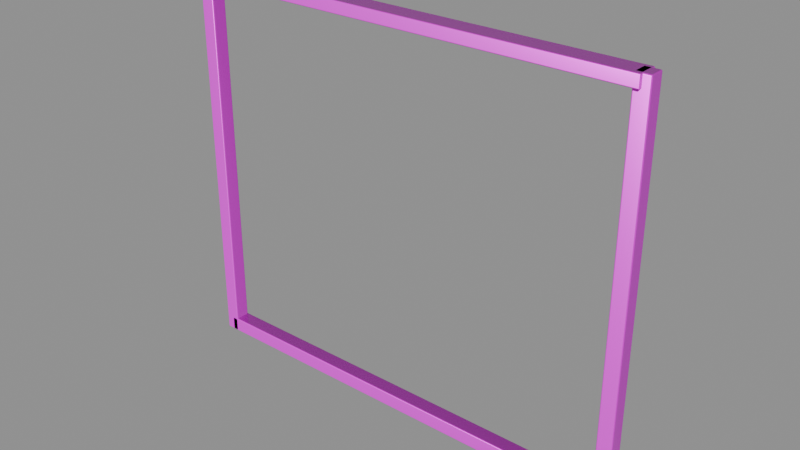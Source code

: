 # Source: model.blend  (saved by Blender 4.5.92; exported with 4.5.12 LTS)
import bpy
from mathutils import Matrix  # noqa: F401  (used for matrix-valued properties, if any)

bpy.ops.wm.read_factory_settings(use_empty=True)
scene = bpy.context.scene
scene.name = 'Empty'

# ---- collections
col_ast_34_002_____b = bpy.data.collections.new('AST_34_002_结构件_B'); scene.collection.children.link(col_ast_34_002_____b)

# ---- images (referenced by path relative to the original .blend; pixels are not part of the script)
import os
ASSET_DIR = os.environ.get("B2B_ASSET_DIR", "")  # directory of the original .blend (textures are referenced by path, not embedded)
HERE = os.path.dirname(os.path.abspath(__file__))  # packed textures are extracted next to this script under _unpacked/

def load_image(name, relpath, width, height, colorspace="sRGB"):
    """Load a texture the original file referenced (path relative to the .blend, or extracted next to this script)."""
    p = next((c for c in (os.path.join(HERE, relpath), os.path.join(ASSET_DIR, relpath)) if relpath and os.path.exists(c)), "")
    if p:
        img = bpy.data.images.load(p, check_existing=True)
        img.name = name
    else:  # same state as the original file: an image datablock whose file is absent (Cycles renders it pink)
        img = bpy.data.images.new(name, width, height)
        img.source = "FILE"
        img.filepath = "//" + (relpath or name)
    img.colorspace_settings.name = colorspace
    return img
img_oak_wood_basecolor_png = load_image('oak_wood_basecolor.png', 'oak_wood_basecolor.png', 1024, 1024, 'sRGB')
img_oak_wood_ao_png = load_image('oak_wood_ao.png', 'oak_wood_ao.png', 1024, 1024, 'Non-Color')
img_oak_wood_roughness_png = load_image('oak_wood_roughness.png', 'oak_wood_roughness.png', 1024, 1024, 'Non-Color')
img_oak_wood_metallic_png = load_image('oak_wood_metallic.png', 'oak_wood_metallic.png', 1024, 1024, 'Non-Color')
img_oak_wood_specular_png = load_image('oak_wood_specular.png', 'oak_wood_specular.png', 1024, 1024, 'Non-Color')
img_oak_wood_normal_png = load_image('oak_wood_normal.png', 'oak_wood_normal.png', 1024, 1024, 'Non-Color')
img_oak_wood_height_png = load_image('oak_wood_height.png', 'oak_wood_height.png', 1024, 1024, 'Non-Color')
img_oak_wood_displacement_png = load_image('oak_wood_displacement.png', 'oak_wood_displacement.png', 1024, 1024, 'Non-Color')

# ---- materials (node trees are filled in below, after node groups)
mat_oak_wood = bpy.data.materials.new('oak_wood')
mat_oak_wood.diffuse_color = (0.6, 0.6, 0.6, 1.0)

# ---- material node trees
mat_oak_wood.use_nodes = True; mat_oak_wood.node_tree.nodes.clear()
_N = mat_oak_wood.node_tree.nodes; _L = mat_oak_wood.node_tree.links
n0 = _N.new('ShaderNodeOutputMaterial'); n0.name = 'Material Output'; n0.location = (1100, 0)
n1 = _N.new('ShaderNodeBsdfPrincipled'); n1.name = 'Principled BSDF'; n1.location = (760, 0)
n2 = _N.new('ShaderNodeNewGeometry'); n2.name = 'Geometry'; n2.location = (-1300, 0)
n3 = _N.new('ShaderNodeVectorMath'); n3.name = 'Vector Math'; n3.location = (-1080, 0)
n3.operation = 'SCALE'
n3.inputs[3].default_value = 1.8
n4 = _N.new('ShaderNodeTexImage'); n4.name = 'Image Texture'; n4.location = (-820, 520)
n4.label = 'basecolor'
n4.image = img_oak_wood_basecolor_png
n4.projection = 'BOX'
n4.projection_blend = 0.15
n5 = _N.new('ShaderNodeTexImage'); n5.name = 'Image Texture.001'; n5.location = (-820, 300)
n5.label = 'ao'
n5.image = img_oak_wood_ao_png
n5.projection = 'BOX'
n5.projection_blend = 0.15
n6 = _N.new('ShaderNodeTexImage'); n6.name = 'Image Texture.002'; n6.location = (-820, 90)
n6.label = 'roughness'
n6.image = img_oak_wood_roughness_png
n6.projection = 'BOX'
n6.projection_blend = 0.15
n7 = _N.new('ShaderNodeTexImage'); n7.name = 'Image Texture.003'; n7.location = (-820, -120)
n7.label = 'metallic'
n7.image = img_oak_wood_metallic_png
n7.projection = 'BOX'
n7.projection_blend = 0.15
n8 = _N.new('ShaderNodeTexImage'); n8.name = 'Image Texture.004'; n8.location = (-820, -330)
n8.label = 'specular'
n8.image = img_oak_wood_specular_png
n8.projection = 'BOX'
n8.projection_blend = 0.15
n9 = _N.new('ShaderNodeTexImage'); n9.name = 'Image Texture.005'; n9.location = (-820, -540)
n9.label = 'normal'
n9.image = img_oak_wood_normal_png
n9.projection = 'BOX'
n9.projection_blend = 0.15
n10 = _N.new('ShaderNodeTexImage'); n10.name = 'Image Texture.006'; n10.location = (-820, -750)
n10.label = 'height'
n10.image = img_oak_wood_height_png
n10.projection = 'BOX'
n10.projection_blend = 0.15
n11 = _N.new('ShaderNodeTexImage'); n11.name = 'Image Texture.007'; n11.location = (-820, -960)
n11.label = 'displacement'
n11.image = img_oak_wood_displacement_png
n11.projection = 'BOX'
n11.projection_blend = 0.15
n12 = _N.new('ShaderNodeMixRGB'); n12.name = 'Mix (Legacy)'; n12.location = (-260, 480)
n12.blend_type = 'MULTIPLY'
n12.inputs[0].default_value = 0.78
n13 = _N.new('ShaderNodeNormalMap'); n13.name = 'Normal Map'; n13.location = (60, -420)
n13.inputs[0].default_value = 0.52
n14 = _N.new('ShaderNodeBump'); n14.name = 'Bump'; n14.location = (300, -420)
n14.inputs[0].default_value = 0.14
n14.inputs[1].default_value = 0.0025
n15 = _N.new('ShaderNodeDisplacement'); n15.name = 'Displacement'; n15.location = (300, -700)
n15.inputs[2].default_value = 0.012
_L.new(n1.outputs[0], n0.inputs[0])
_L.new(n2.outputs[0], n3.inputs[0])
_L.new(n3.outputs[0], n4.inputs[0])
_L.new(n3.outputs[0], n5.inputs[0])
_L.new(n3.outputs[0], n6.inputs[0])
_L.new(n3.outputs[0], n7.inputs[0])
_L.new(n3.outputs[0], n8.inputs[0])
_L.new(n3.outputs[0], n9.inputs[0])
_L.new(n3.outputs[0], n10.inputs[0])
_L.new(n3.outputs[0], n11.inputs[0])
_L.new(n4.outputs[0], n12.inputs[1])
_L.new(n5.outputs[0], n12.inputs[2])
_L.new(n12.outputs[0], n1.inputs[0])
_L.new(n6.outputs[0], n1.inputs[2])
_L.new(n7.outputs[0], n1.inputs[1])
_L.new(n8.outputs[0], n1.inputs[13])
_L.new(n9.outputs[0], n13.inputs[1])
_L.new(n10.outputs[0], n14.inputs[3])
_L.new(n13.outputs[0], n14.inputs[4])
_L.new(n14.outputs[0], n1.inputs[5])
_L.new(n11.outputs[0], n15.inputs[0])
_L.new(n15.outputs[0], n0.inputs[2])
n0.is_active_output = True

# ---- meshes
me_cube_379 = bpy.data.meshes.new('Cube.379')
me_cube_379.from_pydata([(-1.5, -0.05, -0.05), (-1.5, -0.05, 0.05), (-1.5, 0.05, -0.05), (-1.5, 0.05, 0.05), (1.5, -0.05, -0.05), (1.5, -0.05, 0.05), (1.5, 0.05, -0.05), (1.5, 0.05, 0.05)], [], [(0, 1, 3, 2), (2, 3, 7, 6), (6, 7, 5, 4), (4, 5, 1, 0), (2, 6, 4, 0), (7, 3, 1, 5)])
_uv = me_cube_379.uv_layers.new(name='UVMap')
_uv.uv.foreach_set('vector', [0.375, 0.0, 0.625, 0.0, 0.625, 0.25, 0.375, 0.25, 0.375, 0.25, 0.625, 0.25, 0.625, 0.5, 0.375, 0.5, 0.375, 0.5, 0.625, 0.5, 0.625, 0.75, 0.375, 0.75, 0.375, 0.75, 0.625, 0.75, 0.625, 1.0, 0.375, 1.0, 0.125, 0.5, 0.375, 0.5, 0.375, 0.75, 0.125, 0.75, 0.625, 0.5, 0.875, 0.5, 0.875, 0.75, 0.625, 0.75])
me_cube_379.materials.append(mat_oak_wood)
me_cube_379.update()
me_cube_380 = bpy.data.meshes.new('Cube.380')
me_cube_380.from_pydata([(-1.5, -0.01, -0.006), (-1.5, -0.01, 0.006), (-1.5, 0.01, -0.006), (-1.5, 0.01, 0.006), (1.5, -0.01, -0.006), (1.5, -0.01, 0.006), (1.5, 0.01, -0.006), (1.5, 0.01, 0.006)], [], [(0, 1, 3, 2), (2, 3, 7, 6), (6, 7, 5, 4), (4, 5, 1, 0), (2, 6, 4, 0), (7, 3, 1, 5)])
_uv = me_cube_380.uv_layers.new(name='UVMap')
_uv.uv.foreach_set('vector', [0.375, 0.0, 0.625, 0.0, 0.625, 0.25, 0.375, 0.25, 0.375, 0.25, 0.625, 0.25, 0.625, 0.5, 0.375, 0.5, 0.375, 0.5, 0.625, 0.5, 0.625, 0.75, 0.375, 0.75, 0.375, 0.75, 0.625, 0.75, 0.625, 1.0, 0.375, 1.0, 0.125, 0.5, 0.375, 0.5, 0.375, 0.75, 0.125, 0.75, 0.625, 0.5, 0.875, 0.5, 0.875, 0.75, 0.625, 0.75])
me_cube_380.materials.append(mat_oak_wood)
me_cube_380.update()
me_cube_381 = bpy.data.meshes.new('Cube.381')
me_cube_381.from_pydata([(-0.05, -0.05, -1.3), (-0.05, -0.05, 1.3), (-0.05, 0.05, -1.3), (-0.05, 0.05, 1.3), (0.05, -0.05, -1.3), (0.05, -0.05, 1.3), (0.05, 0.05, -1.3), (0.05, 0.05, 1.3)], [], [(0, 1, 3, 2), (2, 3, 7, 6), (6, 7, 5, 4), (4, 5, 1, 0), (2, 6, 4, 0), (7, 3, 1, 5)])
_uv = me_cube_381.uv_layers.new(name='UVMap')
_uv.uv.foreach_set('vector', [0.375, 0.0, 0.625, 0.0, 0.625, 0.25, 0.375, 0.25, 0.375, 0.25, 0.625, 0.25, 0.625, 0.5, 0.375, 0.5, 0.375, 0.5, 0.625, 0.5, 0.625, 0.75, 0.375, 0.75, 0.375, 0.75, 0.625, 0.75, 0.625, 1.0, 0.375, 1.0, 0.125, 0.5, 0.375, 0.5, 0.375, 0.75, 0.125, 0.75, 0.625, 0.5, 0.875, 0.5, 0.875, 0.75, 0.625, 0.75])
me_cube_381.materials.append(mat_oak_wood)
me_cube_381.update()
me_cube_382 = bpy.data.meshes.new('Cube.382')
me_cube_382.from_pydata([(-0.05, -0.05, -1.3), (-0.05, -0.05, 1.3), (-0.05, 0.05, -1.3), (-0.05, 0.05, 1.3), (0.05, -0.05, -1.3), (0.05, -0.05, 1.3), (0.05, 0.05, -1.3), (0.05, 0.05, 1.3)], [], [(0, 1, 3, 2), (2, 3, 7, 6), (6, 7, 5, 4), (4, 5, 1, 0), (2, 6, 4, 0), (7, 3, 1, 5)])
_uv = me_cube_382.uv_layers.new(name='UVMap')
_uv.uv.foreach_set('vector', [0.375, 0.0, 0.625, 0.0, 0.625, 0.25, 0.375, 0.25, 0.375, 0.25, 0.625, 0.25, 0.625, 0.5, 0.375, 0.5, 0.375, 0.5, 0.625, 0.5, 0.625, 0.75, 0.375, 0.75, 0.375, 0.75, 0.625, 0.75, 0.625, 1.0, 0.375, 1.0, 0.125, 0.5, 0.375, 0.5, 0.375, 0.75, 0.125, 0.75, 0.625, 0.5, 0.875, 0.5, 0.875, 0.75, 0.625, 0.75])
me_cube_382.materials.append(mat_oak_wood)
me_cube_382.update()
me_cube_383 = bpy.data.meshes.new('Cube.383')
me_cube_383.from_pydata([(-1.5, -0.07, -0.04), (-1.5, -0.07, 0.04), (-1.5, 0.07, -0.04), (-1.5, 0.07, 0.04), (1.5, -0.07, -0.04), (1.5, -0.07, 0.04), (1.5, 0.07, -0.04), (1.5, 0.07, 0.04)], [], [(0, 1, 3, 2), (2, 3, 7, 6), (6, 7, 5, 4), (4, 5, 1, 0), (2, 6, 4, 0), (7, 3, 1, 5)])
_uv = me_cube_383.uv_layers.new(name='UVMap')
_uv.uv.foreach_set('vector', [0.375, 0.0, 0.625, 0.0, 0.625, 0.25, 0.375, 0.25, 0.375, 0.25, 0.625, 0.25, 0.625, 0.5, 0.375, 0.5, 0.375, 0.5, 0.625, 0.5, 0.625, 0.75, 0.375, 0.75, 0.375, 0.75, 0.625, 0.75, 0.625, 1.0, 0.375, 1.0, 0.125, 0.5, 0.375, 0.5, 0.375, 0.75, 0.125, 0.75, 0.625, 0.5, 0.875, 0.5, 0.875, 0.75, 0.625, 0.75])
me_cube_383.materials.append(mat_oak_wood)
me_cube_383.update()
me_cube_384 = bpy.data.meshes.new('Cube.384')
me_cube_384.from_pydata([(-1.5, -0.015, -0.01), (-1.5, -0.015, 0.01), (-1.5, 0.015, -0.01), (-1.5, 0.015, 0.01), (1.5, -0.015, -0.01), (1.5, -0.015, 0.01), (1.5, 0.015, -0.01), (1.5, 0.015, 0.01)], [], [(0, 1, 3, 2), (2, 3, 7, 6), (6, 7, 5, 4), (4, 5, 1, 0), (2, 6, 4, 0), (7, 3, 1, 5)])
_uv = me_cube_384.uv_layers.new(name='UVMap')
_uv.uv.foreach_set('vector', [0.375, 0.0, 0.625, 0.0, 0.625, 0.25, 0.375, 0.25, 0.375, 0.25, 0.625, 0.25, 0.625, 0.5, 0.375, 0.5, 0.375, 0.5, 0.625, 0.5, 0.625, 0.75, 0.375, 0.75, 0.375, 0.75, 0.625, 0.75, 0.625, 1.0, 0.375, 1.0, 0.125, 0.5, 0.375, 0.5, 0.375, 0.75, 0.125, 0.75, 0.625, 0.5, 0.875, 0.5, 0.875, 0.75, 0.625, 0.75])
me_cube_384.materials.append(mat_oak_wood)
me_cube_384.update()

# ---- objects
ob_ast_34_002_____b_p00_box = bpy.data.objects.new('AST_34_002_结构件_B_p00_box', me_cube_379)
ob_ast_34_002_____b_p01_box = bpy.data.objects.new('AST_34_002_结构件_B_p01_box', me_cube_380)
ob_ast_34_002_____b_p02_box = bpy.data.objects.new('AST_34_002_结构件_B_p02_box', me_cube_381)
ob_ast_34_002_____b_p03_box = bpy.data.objects.new('AST_34_002_结构件_B_p03_box', me_cube_382)
ob_ast_34_002_____b_p04_box = bpy.data.objects.new('AST_34_002_结构件_B_p04_box', me_cube_383)
ob_ast_34_002_____b_p05_box = bpy.data.objects.new('AST_34_002_结构件_B_p05_box', me_cube_384)

# ---- transforms, parenting, visibility, modifiers, constraints
ob_ast_34_002_____b_p00_box.location = (0.0, 0.0, 0.05)
_m = ob_ast_34_002_____b_p00_box.modifiers.new('edge_bevel', 'BEVEL')
_m.width = 0.008
_m.width_pct = 0.008
_m.segments = 3
_m = ob_ast_34_002_____b_p00_box.modifiers.new('weighted_normal', 'WEIGHTED_NORMAL')
ob_ast_34_002_____b_p01_box.location = (0.0, 0.051, 0.085)
_m = ob_ast_34_002_____b_p01_box.modifiers.new('edge_bevel', 'BEVEL')
_m.width = 0.003
_m.width_pct = 0.003
_m.segments = 3
_m = ob_ast_34_002_____b_p01_box.modifiers.new('weighted_normal', 'WEIGHTED_NORMAL')
ob_ast_34_002_____b_p02_box.location = (-1.5, 0.0, 1.3)
_m = ob_ast_34_002_____b_p02_box.modifiers.new('edge_bevel', 'BEVEL')
_m.width = 0.008
_m.width_pct = 0.008
_m.segments = 3
_m = ob_ast_34_002_____b_p02_box.modifiers.new('weighted_normal', 'WEIGHTED_NORMAL')
ob_ast_34_002_____b_p03_box.location = (1.5, 0.0, 1.3)
_m = ob_ast_34_002_____b_p03_box.modifiers.new('edge_bevel', 'BEVEL')
_m.width = 0.008
_m.width_pct = 0.008
_m.segments = 3
_m = ob_ast_34_002_____b_p03_box.modifiers.new('weighted_normal', 'WEIGHTED_NORMAL')
ob_ast_34_002_____b_p04_box.location = (0.0, 0.0, 2.56)
_m = ob_ast_34_002_____b_p04_box.modifiers.new('edge_bevel', 'BEVEL')
_m.width = 0.006
_m.width_pct = 0.006
_m.segments = 3
_m = ob_ast_34_002_____b_p04_box.modifiers.new('weighted_normal', 'WEIGHTED_NORMAL')
ob_ast_34_002_____b_p05_box.location = (0.0, 0.08, 2.5)
_m = ob_ast_34_002_____b_p05_box.modifiers.new('edge_bevel', 'BEVEL')
_m.width = 0.003
_m.width_pct = 0.003
_m.segments = 3
_m = ob_ast_34_002_____b_p05_box.modifiers.new('weighted_normal', 'WEIGHTED_NORMAL')

# ---- collection membership
col_ast_34_002_____b.objects.link(ob_ast_34_002_____b_p00_box)
col_ast_34_002_____b.objects.link(ob_ast_34_002_____b_p01_box)
col_ast_34_002_____b.objects.link(ob_ast_34_002_____b_p02_box)
col_ast_34_002_____b.objects.link(ob_ast_34_002_____b_p03_box)
col_ast_34_002_____b.objects.link(ob_ast_34_002_____b_p04_box)
col_ast_34_002_____b.objects.link(ob_ast_34_002_____b_p05_box)

# ---- scene / render settings (as saved in the file)
scene.frame_start = 1; scene.frame_end = 250; scene.frame_set(1)
scene.render.engine = 'BLENDER_EEVEE_NEXT'
scene.render.image_settings.exr_codec = 'NONE'
scene.render.simplify_subdivision_render = 0
scene.render.simplify_child_particles_render = 0.0
scene.eevee.use_volume_custom_range = False
scene.eevee.use_fast_gi = False
scene.eevee.use_shadows = False
scene.view_settings.white_balance_temperature = 0.0
scene.view_settings.white_balance_tint = 0.0
scene.view_settings.white_balance_whitepoint = (2.97, 0.5193, -0.0414)
bpy.context.view_layer.update()

# ---- added for rendering (the .blend has no active camera and no usable light): camera, sun + grey world if the file has none
cam_auto = bpy.data.cameras.new('AutoCamera')
cam_auto.lens = 50.0
cam_auto.sensor_width = 36.0
cam_auto.clip_end = 1000.0
ob_auto_camera = bpy.data.objects.new('AutoCamera', cam_auto)
scene.collection.objects.link(ob_auto_camera)
ob_auto_camera.location = (3.74656, -4.48337, 4.29725)
ob_auto_camera.rotation_euler = (1.09748, -7.21219e-08, 0.694738)
scene.camera = ob_auto_camera
light_auto_sun = bpy.data.lights.new('AutoSun', 'SUN')
light_auto_sun.energy = 3.0
light_auto_sun.angle = 0.0523599
ob_auto_sun = bpy.data.objects.new('AutoSun', light_auto_sun)
scene.collection.objects.link(ob_auto_sun)
ob_auto_sun.rotation_euler = (0.872665, 0.174533, 0.523599)
if scene.world is None:
    world_auto = bpy.data.worlds.new('AutoWorld')
    world_auto.color = (0.3, 0.3, 0.3)
    scene.world = world_auto
bpy.context.view_layer.update()
